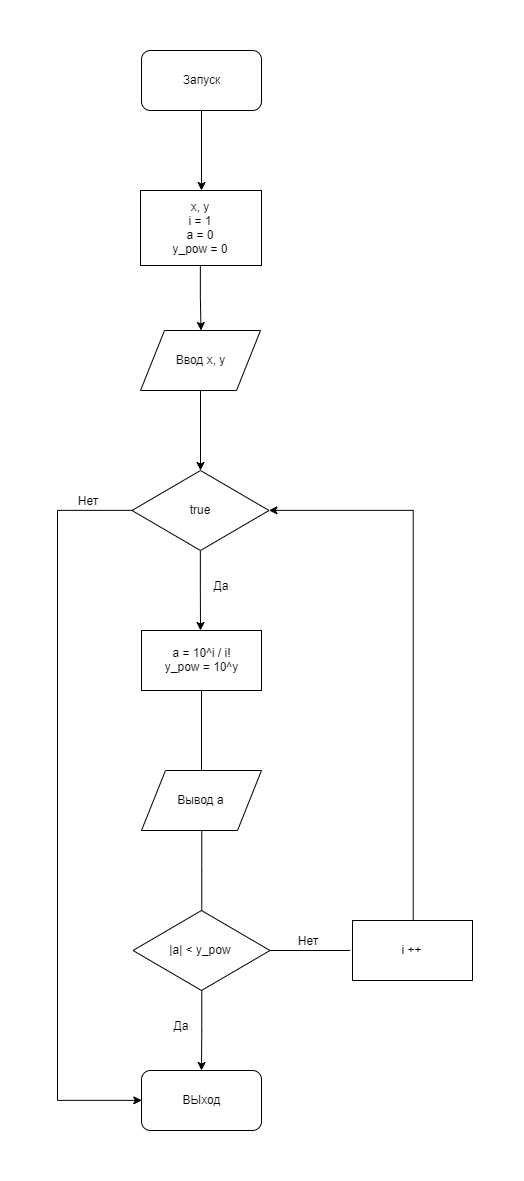

The diagram above was exported from draw.io. Its source (the exported page's mxGraphModel, read from the mxfile embedded in the PNG):
<mxGraphModel dx="1240" dy="743" grid="1" gridSize="5" guides="1" tooltips="1" connect="1" arrows="1" fold="1" page="1" pageScale="1" pageWidth="827" pageHeight="1169" math="0" shadow="0">
  <root>
    <mxCell id="0" />
    <mxCell id="1" parent="0" />
    <mxCell id="HoeZVVTNrJ_juu_5etlg-1" value="" style="edgeStyle=orthogonalEdgeStyle;rounded=0;orthogonalLoop=1;jettySize=auto;html=1;" edge="1" parent="1" source="HoeZVVTNrJ_juu_5etlg-2">
      <mxGeometry relative="1" as="geometry">
        <mxPoint x="414" y="160" as="targetPoint" />
      </mxGeometry>
    </mxCell>
    <mxCell id="HoeZVVTNrJ_juu_5etlg-2" value="Запуск" style="rounded=1;whiteSpace=wrap;html=1;" vertex="1" parent="1">
      <mxGeometry x="354" y="20" width="120" height="60" as="geometry" />
    </mxCell>
    <mxCell id="HoeZVVTNrJ_juu_5etlg-19" value="" style="edgeStyle=orthogonalEdgeStyle;rounded=0;orthogonalLoop=1;jettySize=auto;html=1;" edge="1" parent="1" source="HoeZVVTNrJ_juu_5etlg-4">
      <mxGeometry relative="1" as="geometry">
        <mxPoint x="413.5" y="300" as="targetPoint" />
      </mxGeometry>
    </mxCell>
    <mxCell id="HoeZVVTNrJ_juu_5etlg-4" value="x, y&lt;br&gt;i = 1&lt;br&gt;a = 0&lt;br&gt;y_pow = 0" style="rounded=0;whiteSpace=wrap;html=1;" vertex="1" parent="1">
      <mxGeometry x="353" y="160" width="121" height="75" as="geometry" />
    </mxCell>
    <mxCell id="HoeZVVTNrJ_juu_5etlg-22" value="" style="edgeStyle=orthogonalEdgeStyle;rounded=0;orthogonalLoop=1;jettySize=auto;html=1;" edge="1" parent="1" source="HoeZVVTNrJ_juu_5etlg-6">
      <mxGeometry relative="1" as="geometry">
        <mxPoint x="413" y="440" as="targetPoint" />
      </mxGeometry>
    </mxCell>
    <mxCell id="HoeZVVTNrJ_juu_5etlg-6" value="Ввод x, y" style="shape=parallelogram;perimeter=parallelogramPerimeter;whiteSpace=wrap;html=1;" vertex="1" parent="1">
      <mxGeometry x="353" y="300" width="120" height="60" as="geometry" />
    </mxCell>
    <mxCell id="HoeZVVTNrJ_juu_5etlg-24" value="" style="edgeStyle=orthogonalEdgeStyle;rounded=0;orthogonalLoop=1;jettySize=auto;html=1;" edge="1" parent="1" source="HoeZVVTNrJ_juu_5etlg-9">
      <mxGeometry relative="1" as="geometry">
        <mxPoint x="413" y="600" as="targetPoint" />
      </mxGeometry>
    </mxCell>
    <mxCell id="HoeZVVTNrJ_juu_5etlg-30" style="edgeStyle=orthogonalEdgeStyle;rounded=0;orthogonalLoop=1;jettySize=auto;html=1;entryX=0;entryY=0.5;entryDx=0;entryDy=0;" edge="1" parent="1" source="HoeZVVTNrJ_juu_5etlg-9" target="HoeZVVTNrJ_juu_5etlg-51">
      <mxGeometry relative="1" as="geometry">
        <mxPoint x="270" y="1075" as="targetPoint" />
        <Array as="points">
          <mxPoint x="270" y="480" />
          <mxPoint x="270" y="1070" />
        </Array>
      </mxGeometry>
    </mxCell>
    <mxCell id="HoeZVVTNrJ_juu_5etlg-9" value="true" style="rhombus;whiteSpace=wrap;html=1;" vertex="1" parent="1">
      <mxGeometry x="344.5" y="440" width="137" height="80" as="geometry" />
    </mxCell>
    <mxCell id="HoeZVVTNrJ_juu_5etlg-40" value="" style="edgeStyle=orthogonalEdgeStyle;rounded=0;orthogonalLoop=1;jettySize=auto;html=1;endArrow=none;endFill=0;" edge="1" parent="1" source="HoeZVVTNrJ_juu_5etlg-25" target="HoeZVVTNrJ_juu_5etlg-39">
      <mxGeometry relative="1" as="geometry" />
    </mxCell>
    <mxCell id="HoeZVVTNrJ_juu_5etlg-25" value="a = 10^i / i!&lt;br&gt;y_pow = 10^y" style="rounded=0;whiteSpace=wrap;html=1;" vertex="1" parent="1">
      <mxGeometry x="354" y="600" width="120" height="60" as="geometry" />
    </mxCell>
    <mxCell id="HoeZVVTNrJ_juu_5etlg-44" value="" style="edgeStyle=orthogonalEdgeStyle;rounded=0;orthogonalLoop=1;jettySize=auto;html=1;endArrow=none;endFill=0;" edge="1" parent="1" source="HoeZVVTNrJ_juu_5etlg-29">
      <mxGeometry relative="1" as="geometry">
        <mxPoint x="562.5" y="920" as="targetPoint" />
      </mxGeometry>
    </mxCell>
    <mxCell id="HoeZVVTNrJ_juu_5etlg-53" value="" style="edgeStyle=orthogonalEdgeStyle;rounded=0;orthogonalLoop=1;jettySize=auto;html=1;endArrow=classic;endFill=1;" edge="1" parent="1" source="HoeZVVTNrJ_juu_5etlg-29">
      <mxGeometry relative="1" as="geometry">
        <mxPoint x="414.0000000000002" y="1040" as="targetPoint" />
      </mxGeometry>
    </mxCell>
    <mxCell id="HoeZVVTNrJ_juu_5etlg-29" value="|a| &amp;lt; y_pow" style="rhombus;whiteSpace=wrap;html=1;" vertex="1" parent="1">
      <mxGeometry x="345.5" y="880" width="137" height="80" as="geometry" />
    </mxCell>
    <mxCell id="HoeZVVTNrJ_juu_5etlg-32" value="Да" style="text;html=1;strokeColor=none;fillColor=none;align=center;verticalAlign=middle;whiteSpace=wrap;rounded=0;" vertex="1" parent="1">
      <mxGeometry x="413" y="545" width="40" height="20" as="geometry" />
    </mxCell>
    <mxCell id="HoeZVVTNrJ_juu_5etlg-38" value="Нет" style="text;html=1;strokeColor=none;fillColor=none;align=center;verticalAlign=middle;whiteSpace=wrap;rounded=0;" vertex="1" parent="1">
      <mxGeometry x="280" y="460" width="40" height="20" as="geometry" />
    </mxCell>
    <mxCell id="HoeZVVTNrJ_juu_5etlg-41" value="" style="edgeStyle=orthogonalEdgeStyle;rounded=0;orthogonalLoop=1;jettySize=auto;html=1;endArrow=none;endFill=0;" edge="1" parent="1" source="HoeZVVTNrJ_juu_5etlg-39" target="HoeZVVTNrJ_juu_5etlg-29">
      <mxGeometry relative="1" as="geometry" />
    </mxCell>
    <mxCell id="HoeZVVTNrJ_juu_5etlg-39" value="Вывод a" style="shape=parallelogram;perimeter=parallelogramPerimeter;whiteSpace=wrap;html=1;" vertex="1" parent="1">
      <mxGeometry x="354" y="740" width="120" height="60" as="geometry" />
    </mxCell>
    <mxCell id="HoeZVVTNrJ_juu_5etlg-46" style="edgeStyle=orthogonalEdgeStyle;rounded=0;orthogonalLoop=1;jettySize=auto;html=1;endArrow=classic;endFill=1;entryX=1;entryY=0.5;entryDx=0;entryDy=0;exitX=0.5;exitY=0;exitDx=0;exitDy=0;" edge="1" parent="1" source="HoeZVVTNrJ_juu_5etlg-45" target="HoeZVVTNrJ_juu_5etlg-9">
      <mxGeometry relative="1" as="geometry">
        <mxPoint x="625" y="323" as="targetPoint" />
        <Array as="points">
          <mxPoint x="625" y="480" />
        </Array>
      </mxGeometry>
    </mxCell>
    <mxCell id="HoeZVVTNrJ_juu_5etlg-45" value="i ++" style="rounded=0;whiteSpace=wrap;html=1;" vertex="1" parent="1">
      <mxGeometry x="565" y="890" width="120" height="60" as="geometry" />
    </mxCell>
    <mxCell id="HoeZVVTNrJ_juu_5etlg-49" value="Да" style="text;html=1;strokeColor=none;fillColor=none;align=center;verticalAlign=middle;whiteSpace=wrap;rounded=0;" vertex="1" parent="1">
      <mxGeometry x="373" y="985" width="40" height="20" as="geometry" />
    </mxCell>
    <mxCell id="HoeZVVTNrJ_juu_5etlg-50" value="Нет" style="text;html=1;strokeColor=none;fillColor=none;align=center;verticalAlign=middle;whiteSpace=wrap;rounded=0;" vertex="1" parent="1">
      <mxGeometry x="500" y="900" width="40" height="20" as="geometry" />
    </mxCell>
    <mxCell id="HoeZVVTNrJ_juu_5etlg-51" value="ВЫход" style="rounded=1;whiteSpace=wrap;html=1;" vertex="1" parent="1">
      <mxGeometry x="354" y="1040" width="120" height="60" as="geometry" />
    </mxCell>
  </root>
</mxGraphModel>